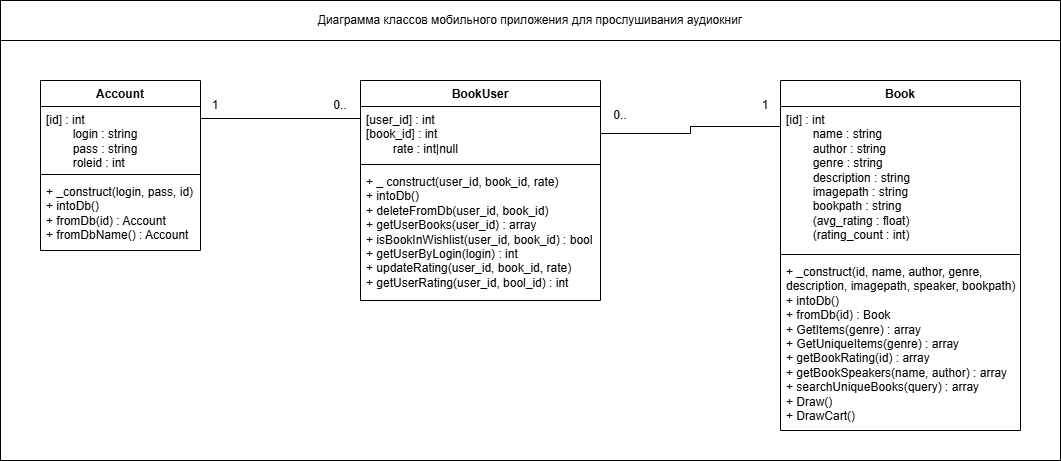

The diagram above was exported from draw.io. Its source (the exported page's mxGraphModel, read from the mxfile embedded in the PNG):
<mxGraphModel dx="1414" dy="760" grid="1" gridSize="10" guides="1" tooltips="1" connect="1" arrows="1" fold="1" page="1" pageScale="1" pageWidth="827" pageHeight="1169" math="0" shadow="0">
  <root>
    <mxCell id="0" />
    <mxCell id="1" parent="0" />
    <mxCell id="Y5WrBQnnO-ZBQPiqG9Pb-1" parent="1" style="rounded=0;whiteSpace=wrap;html=1;" value="" vertex="1">
      <mxGeometry height="420" width="1060" x="60" y="180" as="geometry" />
    </mxCell>
    <mxCell id="eVUUhy3b9dl_zbF-UETK-5" parent="1" style="swimlane;fontStyle=1;align=center;verticalAlign=top;childLayout=stackLayout;horizontal=1;startSize=26;horizontalStack=0;resizeParent=1;resizeParentMax=0;resizeLast=0;collapsible=1;marginBottom=0;whiteSpace=wrap;html=1;" value="Account" vertex="1">
      <mxGeometry height="170" width="160" x="100" y="220" as="geometry" />
    </mxCell>
    <mxCell id="eVUUhy3b9dl_zbF-UETK-6" parent="eVUUhy3b9dl_zbF-UETK-5" style="text;strokeColor=none;fillColor=none;align=left;verticalAlign=top;spacingLeft=4;spacingRight=4;overflow=hidden;rotatable=0;points=[[0,0.5],[1,0.5]];portConstraint=eastwest;whiteSpace=wrap;html=1;" value="[id] : int&lt;div&gt;&lt;span style=&quot;white-space: pre;&quot;&gt;&#09;&lt;/span&gt;login : string&lt;br&gt;&lt;/div&gt;&lt;div&gt;&lt;span style=&quot;white-space: pre;&quot;&gt;&#09;&lt;/span&gt;pass : string&lt;br&gt;&lt;/div&gt;&lt;div&gt;&lt;span style=&quot;white-space: pre;&quot;&gt;&#09;&lt;/span&gt;roleid : int&lt;br&gt;&lt;/div&gt;" vertex="1">
      <mxGeometry height="64" width="160" y="26" as="geometry" />
    </mxCell>
    <mxCell id="eVUUhy3b9dl_zbF-UETK-7" parent="eVUUhy3b9dl_zbF-UETK-5" style="line;strokeWidth=1;fillColor=none;align=left;verticalAlign=middle;spacingTop=-1;spacingLeft=3;spacingRight=3;rotatable=0;labelPosition=right;points=[];portConstraint=eastwest;strokeColor=inherit;" value="" vertex="1">
      <mxGeometry height="8" width="160" y="90" as="geometry" />
    </mxCell>
    <mxCell id="eVUUhy3b9dl_zbF-UETK-8" parent="eVUUhy3b9dl_zbF-UETK-5" style="text;strokeColor=none;fillColor=none;align=left;verticalAlign=top;spacingLeft=4;spacingRight=4;overflow=hidden;rotatable=0;points=[[0,0.5],[1,0.5]];portConstraint=eastwest;whiteSpace=wrap;html=1;" value="+ _construct(login, pass, id)&lt;div&gt;+ intoDb()&amp;nbsp;&lt;/div&gt;&lt;div&gt;+ fromDb(id) : Account&lt;/div&gt;&lt;div&gt;+ fromDbName() : Account&lt;/div&gt;" vertex="1">
      <mxGeometry height="72" width="160" y="98" as="geometry" />
    </mxCell>
    <mxCell id="eVUUhy3b9dl_zbF-UETK-9" parent="1" style="swimlane;fontStyle=1;align=center;verticalAlign=top;childLayout=stackLayout;horizontal=1;startSize=26;horizontalStack=0;resizeParent=1;resizeParentMax=0;resizeLast=0;collapsible=1;marginBottom=0;whiteSpace=wrap;html=1;" value="Book" vertex="1">
      <mxGeometry height="350" width="240" x="840" y="220" as="geometry" />
    </mxCell>
    <mxCell id="eVUUhy3b9dl_zbF-UETK-10" parent="eVUUhy3b9dl_zbF-UETK-9" style="text;strokeColor=none;fillColor=none;align=left;verticalAlign=top;spacingLeft=4;spacingRight=4;overflow=hidden;rotatable=0;points=[[0,0.5],[1,0.5]];portConstraint=eastwest;whiteSpace=wrap;html=1;" value="[id] : int&lt;div&gt;&lt;span style=&quot;white-space: pre;&quot;&gt;&#09;&lt;/span&gt;name : string&lt;br&gt;&lt;/div&gt;&lt;div&gt;&lt;span style=&quot;white-space: pre;&quot;&gt;&#09;&lt;/span&gt;author : string&lt;br&gt;&lt;/div&gt;&lt;div&gt;&lt;span style=&quot;white-space: pre;&quot;&gt;&#09;&lt;/span&gt;genre : string&lt;br&gt;&lt;/div&gt;&lt;div&gt;&lt;span style=&quot;white-space: pre;&quot;&gt;&#09;&lt;/span&gt;description : string&lt;/div&gt;&lt;div&gt;&lt;span style=&quot;white-space: pre;&quot;&gt;&#09;&lt;/span&gt;imagepath : string&lt;br&gt;&lt;/div&gt;&lt;div&gt;&lt;span style=&quot;white-space: pre;&quot;&gt;&#09;&lt;/span&gt;bookpath : string&lt;br&gt;&lt;/div&gt;&lt;div&gt;&lt;span style=&quot;white-space: pre;&quot;&gt;&#09;&lt;/span&gt;(avg_rating : float)&lt;br&gt;&lt;/div&gt;&lt;div&gt;&lt;span style=&quot;white-space: pre;&quot;&gt;&#09;&lt;/span&gt;(rating_count : int)&lt;br&gt;&lt;/div&gt;" vertex="1">
      <mxGeometry height="144" width="240" y="26" as="geometry" />
    </mxCell>
    <mxCell id="eVUUhy3b9dl_zbF-UETK-11" parent="eVUUhy3b9dl_zbF-UETK-9" style="line;strokeWidth=1;fillColor=none;align=left;verticalAlign=middle;spacingTop=-1;spacingLeft=3;spacingRight=3;rotatable=0;labelPosition=right;points=[];portConstraint=eastwest;strokeColor=inherit;" value="" vertex="1">
      <mxGeometry height="8" width="240" y="170" as="geometry" />
    </mxCell>
    <mxCell id="eVUUhy3b9dl_zbF-UETK-12" parent="eVUUhy3b9dl_zbF-UETK-9" style="text;strokeColor=none;fillColor=none;align=left;verticalAlign=top;spacingLeft=4;spacingRight=4;overflow=hidden;rotatable=0;points=[[0,0.5],[1,0.5]];portConstraint=eastwest;whiteSpace=wrap;html=1;" value="+ _construct(id, name, author, genre, description, imagepath, speaker, bookpath)&lt;div&gt;+ intoDb()&lt;/div&gt;&lt;div&gt;+ fromDb(id) : Book&lt;/div&gt;&lt;div&gt;+ GetItems(genre) : array&lt;/div&gt;&lt;div&gt;+ GetUniqueItems(genre) : array&lt;/div&gt;&lt;div&gt;+ getBookRating(id) : array&lt;/div&gt;&lt;div&gt;+ getBookSpeakers(name, author) : array&lt;/div&gt;&lt;div&gt;+ searchUniqueBooks(query) : array&lt;/div&gt;&lt;div&gt;+ Draw()&lt;/div&gt;&lt;div&gt;+ DrawCart()&lt;/div&gt;" vertex="1">
      <mxGeometry height="172" width="240" y="178" as="geometry" />
    </mxCell>
    <mxCell id="eVUUhy3b9dl_zbF-UETK-13" parent="1" style="swimlane;fontStyle=1;align=center;verticalAlign=top;childLayout=stackLayout;horizontal=1;startSize=26;horizontalStack=0;resizeParent=1;resizeParentMax=0;resizeLast=0;collapsible=1;marginBottom=0;whiteSpace=wrap;html=1;" value="BookUser" vertex="1">
      <mxGeometry height="220" width="240" x="420" y="220" as="geometry" />
    </mxCell>
    <mxCell id="eVUUhy3b9dl_zbF-UETK-14" parent="eVUUhy3b9dl_zbF-UETK-13" style="text;strokeColor=none;fillColor=none;align=left;verticalAlign=top;spacingLeft=4;spacingRight=4;overflow=hidden;rotatable=0;points=[[0,0.5],[1,0.5]];portConstraint=eastwest;whiteSpace=wrap;html=1;" value="[user_id] : int&lt;div&gt;[book_id] : int&lt;/div&gt;&lt;div&gt;&lt;span style=&quot;white-space: pre;&quot;&gt;&#09;&lt;/span&gt;rate : int|null&lt;/div&gt;" vertex="1">
      <mxGeometry height="54" width="240" y="26" as="geometry" />
    </mxCell>
    <mxCell id="eVUUhy3b9dl_zbF-UETK-15" parent="eVUUhy3b9dl_zbF-UETK-13" style="line;strokeWidth=1;fillColor=none;align=left;verticalAlign=middle;spacingTop=-1;spacingLeft=3;spacingRight=3;rotatable=0;labelPosition=right;points=[];portConstraint=eastwest;strokeColor=inherit;" value="" vertex="1">
      <mxGeometry height="8" width="240" y="80" as="geometry" />
    </mxCell>
    <mxCell id="eVUUhy3b9dl_zbF-UETK-16" parent="eVUUhy3b9dl_zbF-UETK-13" style="text;strokeColor=none;fillColor=none;align=left;verticalAlign=top;spacingLeft=4;spacingRight=4;overflow=hidden;rotatable=0;points=[[0,0.5],[1,0.5]];portConstraint=eastwest;whiteSpace=wrap;html=1;" value="+ _ construct(user_id, book_id, rate)&lt;div&gt;+ intoDb()&lt;/div&gt;&lt;div&gt;+ deleteFromDb(user_id, book_id)&lt;/div&gt;&lt;div&gt;+ getUserBooks(user_id) : array&lt;/div&gt;&lt;div&gt;+ isBookInWishlist(user_id, book_id) : bool&lt;/div&gt;&lt;div&gt;+ getUserByLogin(login) : int&lt;/div&gt;&lt;div&gt;+ updateRating(user_id, book_id, rate)&lt;/div&gt;&lt;div&gt;+ getUserRating(user_id, bool_id) : int&lt;/div&gt;" vertex="1">
      <mxGeometry height="132" width="240" y="88" as="geometry" />
    </mxCell>
    <mxCell id="Y5WrBQnnO-ZBQPiqG9Pb-2" parent="1" style="rounded=0;whiteSpace=wrap;html=1;" value="Диаграмма классов мобильного приложения для прослушивания аудиокниг" vertex="1">
      <mxGeometry height="40" width="1060" x="60" y="140" as="geometry" />
    </mxCell>
    <mxCell id="jPp6JW6-YcvyUHjlbzzh-1" parent="1" style="text;html=1;whiteSpace=wrap;strokeColor=none;fillColor=none;align=center;verticalAlign=middle;rounded=0;" value="1" vertex="1">
      <mxGeometry height="30" width="30" x="260" y="230" as="geometry" />
    </mxCell>
    <mxCell id="jPp6JW6-YcvyUHjlbzzh-7" edge="1" parent="1" style="edgeStyle=orthogonalEdgeStyle;rounded=0;orthogonalLoop=1;jettySize=auto;html=1;entryX=1;entryY=0.5;entryDx=0;entryDy=0;endArrow=none;endFill=0;">
      <mxGeometry relative="1" as="geometry">
        <mxPoint x="420" y="258" as="sourcePoint" />
        <mxPoint x="260" y="258" as="targetPoint" />
      </mxGeometry>
    </mxCell>
    <mxCell id="jPp6JW6-YcvyUHjlbzzh-3" parent="1" style="text;html=1;whiteSpace=wrap;strokeColor=none;fillColor=none;align=center;verticalAlign=middle;rounded=0;" value="0.." vertex="1">
      <mxGeometry height="30" width="40" x="380" y="230" as="geometry" />
    </mxCell>
    <mxCell id="jPp6JW6-YcvyUHjlbzzh-4" parent="1" style="text;html=1;whiteSpace=wrap;strokeColor=none;fillColor=none;align=center;verticalAlign=middle;rounded=0;" value="1" vertex="1">
      <mxGeometry height="30" width="30" x="810" y="230" as="geometry" />
    </mxCell>
    <mxCell id="jPp6JW6-YcvyUHjlbzzh-5" parent="1" style="text;html=1;whiteSpace=wrap;strokeColor=none;fillColor=none;align=center;verticalAlign=middle;rounded=0;" value="0.." vertex="1">
      <mxGeometry height="30" width="40" x="660" y="240" as="geometry" />
    </mxCell>
    <mxCell id="jPp6JW6-YcvyUHjlbzzh-6" edge="1" parent="1" source="eVUUhy3b9dl_zbF-UETK-14" style="edgeStyle=orthogonalEdgeStyle;rounded=0;orthogonalLoop=1;jettySize=auto;html=1;exitX=1;exitY=0.5;exitDx=0;exitDy=0;entryX=0;entryY=0.139;entryDx=0;entryDy=0;entryPerimeter=0;endArrow=none;endFill=0;" target="eVUUhy3b9dl_zbF-UETK-10">
      <mxGeometry relative="1" as="geometry" />
    </mxCell>
  </root>
</mxGraphModel>